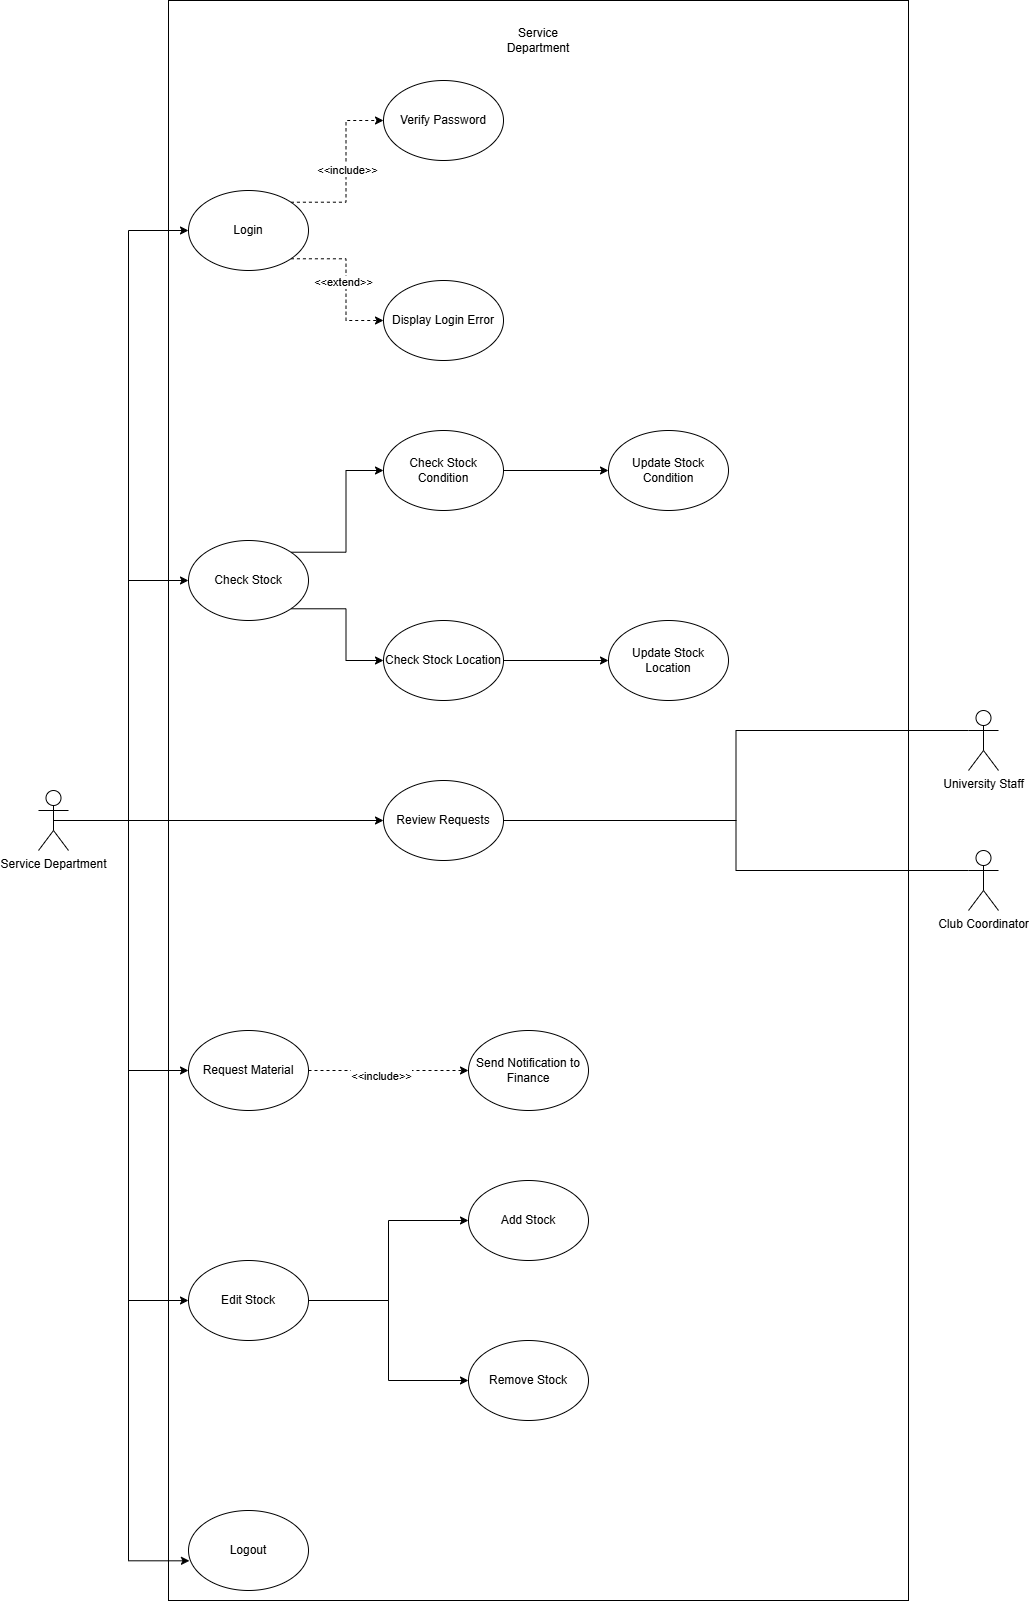

The diagram above was exported from draw.io. Its source (the exported page's mxGraphModel, read from the mxfile embedded in the PNG):
<mxGraphModel dx="1358" dy="1848" grid="1" gridSize="10" guides="1" tooltips="1" connect="1" arrows="1" fold="1" page="1" pageScale="1" pageWidth="850" pageHeight="1100" math="0" shadow="0">
  <root>
    <mxCell id="0" />
    <mxCell id="1" parent="0" />
    <mxCell id="K_oDuqTqH_VFUmqTAdi2-77" value="" style="rounded=0;whiteSpace=wrap;html=1;" vertex="1" parent="1">
      <mxGeometry x="210" y="-590" width="740" height="1600" as="geometry" />
    </mxCell>
    <mxCell id="K_oDuqTqH_VFUmqTAdi2-55" style="edgeStyle=orthogonalEdgeStyle;rounded=0;orthogonalLoop=1;jettySize=auto;html=1;exitX=0.5;exitY=0.5;exitDx=0;exitDy=0;exitPerimeter=0;entryX=0;entryY=0.5;entryDx=0;entryDy=0;" edge="1" parent="1" source="K_oDuqTqH_VFUmqTAdi2-33" target="K_oDuqTqH_VFUmqTAdi2-40">
      <mxGeometry relative="1" as="geometry" />
    </mxCell>
    <mxCell id="K_oDuqTqH_VFUmqTAdi2-56" style="edgeStyle=orthogonalEdgeStyle;rounded=0;orthogonalLoop=1;jettySize=auto;html=1;exitX=0.5;exitY=0.5;exitDx=0;exitDy=0;exitPerimeter=0;entryX=0;entryY=0.5;entryDx=0;entryDy=0;" edge="1" parent="1" source="K_oDuqTqH_VFUmqTAdi2-33" target="K_oDuqTqH_VFUmqTAdi2-37">
      <mxGeometry relative="1" as="geometry" />
    </mxCell>
    <mxCell id="K_oDuqTqH_VFUmqTAdi2-57" style="edgeStyle=orthogonalEdgeStyle;rounded=0;orthogonalLoop=1;jettySize=auto;html=1;exitX=0.5;exitY=0.5;exitDx=0;exitDy=0;exitPerimeter=0;entryX=0;entryY=0.5;entryDx=0;entryDy=0;" edge="1" parent="1" source="K_oDuqTqH_VFUmqTAdi2-33" target="K_oDuqTqH_VFUmqTAdi2-46">
      <mxGeometry relative="1" as="geometry" />
    </mxCell>
    <mxCell id="K_oDuqTqH_VFUmqTAdi2-58" style="edgeStyle=orthogonalEdgeStyle;rounded=0;orthogonalLoop=1;jettySize=auto;html=1;exitX=0.5;exitY=0.5;exitDx=0;exitDy=0;exitPerimeter=0;entryX=0;entryY=0.5;entryDx=0;entryDy=0;" edge="1" parent="1" source="K_oDuqTqH_VFUmqTAdi2-33" target="K_oDuqTqH_VFUmqTAdi2-48">
      <mxGeometry relative="1" as="geometry" />
    </mxCell>
    <mxCell id="K_oDuqTqH_VFUmqTAdi2-33" value="Service Department" style="shape=umlActor;verticalLabelPosition=bottom;verticalAlign=top;html=1;outlineConnect=0;" vertex="1" parent="1">
      <mxGeometry x="80" y="200" width="30" height="60" as="geometry" />
    </mxCell>
    <mxCell id="K_oDuqTqH_VFUmqTAdi2-60" style="edgeStyle=orthogonalEdgeStyle;rounded=0;orthogonalLoop=1;jettySize=auto;html=1;exitX=1;exitY=0;exitDx=0;exitDy=0;entryX=0;entryY=0.5;entryDx=0;entryDy=0;dashed=1;" edge="1" parent="1" source="K_oDuqTqH_VFUmqTAdi2-37" target="K_oDuqTqH_VFUmqTAdi2-38">
      <mxGeometry relative="1" as="geometry" />
    </mxCell>
    <mxCell id="K_oDuqTqH_VFUmqTAdi2-63" value="&amp;lt;&amp;lt;include&amp;gt;&amp;gt;" style="edgeLabel;html=1;align=center;verticalAlign=middle;resizable=0;points=[];" vertex="1" connectable="0" parent="K_oDuqTqH_VFUmqTAdi2-60">
      <mxGeometry x="0.0002" y="-1" relative="1" as="geometry">
        <mxPoint as="offset" />
      </mxGeometry>
    </mxCell>
    <mxCell id="K_oDuqTqH_VFUmqTAdi2-62" style="edgeStyle=orthogonalEdgeStyle;rounded=0;orthogonalLoop=1;jettySize=auto;html=1;exitX=1;exitY=1;exitDx=0;exitDy=0;entryX=0;entryY=0.5;entryDx=0;entryDy=0;dashed=1;" edge="1" parent="1" source="K_oDuqTqH_VFUmqTAdi2-37" target="K_oDuqTqH_VFUmqTAdi2-39">
      <mxGeometry relative="1" as="geometry" />
    </mxCell>
    <mxCell id="K_oDuqTqH_VFUmqTAdi2-64" value="&amp;lt;&amp;lt;extend&amp;gt;&amp;gt;" style="edgeLabel;html=1;align=center;verticalAlign=middle;resizable=0;points=[];" vertex="1" connectable="0" parent="K_oDuqTqH_VFUmqTAdi2-62">
      <mxGeometry x="0.0167" y="-3" relative="1" as="geometry">
        <mxPoint as="offset" />
      </mxGeometry>
    </mxCell>
    <mxCell id="K_oDuqTqH_VFUmqTAdi2-37" value="Login" style="ellipse;whiteSpace=wrap;html=1;" vertex="1" parent="1">
      <mxGeometry x="230" y="-400" width="120" height="80" as="geometry" />
    </mxCell>
    <mxCell id="K_oDuqTqH_VFUmqTAdi2-38" value="Verify Password" style="ellipse;whiteSpace=wrap;html=1;" vertex="1" parent="1">
      <mxGeometry x="425" y="-510" width="120" height="80" as="geometry" />
    </mxCell>
    <mxCell id="K_oDuqTqH_VFUmqTAdi2-39" value="Display Login Error" style="ellipse;whiteSpace=wrap;html=1;" vertex="1" parent="1">
      <mxGeometry x="425" y="-310" width="120" height="80" as="geometry" />
    </mxCell>
    <mxCell id="K_oDuqTqH_VFUmqTAdi2-65" style="edgeStyle=orthogonalEdgeStyle;rounded=0;orthogonalLoop=1;jettySize=auto;html=1;exitX=1;exitY=0;exitDx=0;exitDy=0;entryX=0;entryY=0.5;entryDx=0;entryDy=0;" edge="1" parent="1" source="K_oDuqTqH_VFUmqTAdi2-40" target="K_oDuqTqH_VFUmqTAdi2-41">
      <mxGeometry relative="1" as="geometry" />
    </mxCell>
    <mxCell id="K_oDuqTqH_VFUmqTAdi2-66" style="edgeStyle=orthogonalEdgeStyle;rounded=0;orthogonalLoop=1;jettySize=auto;html=1;exitX=1;exitY=1;exitDx=0;exitDy=0;entryX=0;entryY=0.5;entryDx=0;entryDy=0;" edge="1" parent="1" source="K_oDuqTqH_VFUmqTAdi2-40" target="K_oDuqTqH_VFUmqTAdi2-43">
      <mxGeometry relative="1" as="geometry" />
    </mxCell>
    <mxCell id="K_oDuqTqH_VFUmqTAdi2-40" value="Check Stock" style="ellipse;whiteSpace=wrap;html=1;" vertex="1" parent="1">
      <mxGeometry x="230" y="-50" width="120" height="80" as="geometry" />
    </mxCell>
    <mxCell id="K_oDuqTqH_VFUmqTAdi2-67" style="edgeStyle=orthogonalEdgeStyle;rounded=0;orthogonalLoop=1;jettySize=auto;html=1;exitX=1;exitY=0.5;exitDx=0;exitDy=0;entryX=0;entryY=0.5;entryDx=0;entryDy=0;" edge="1" parent="1" source="K_oDuqTqH_VFUmqTAdi2-41" target="K_oDuqTqH_VFUmqTAdi2-42">
      <mxGeometry relative="1" as="geometry" />
    </mxCell>
    <mxCell id="K_oDuqTqH_VFUmqTAdi2-41" value="Check Stock Condition" style="ellipse;whiteSpace=wrap;html=1;" vertex="1" parent="1">
      <mxGeometry x="425" y="-160" width="120" height="80" as="geometry" />
    </mxCell>
    <mxCell id="K_oDuqTqH_VFUmqTAdi2-42" value="Update Stock Condition" style="ellipse;whiteSpace=wrap;html=1;" vertex="1" parent="1">
      <mxGeometry x="650" y="-160" width="120" height="80" as="geometry" />
    </mxCell>
    <mxCell id="K_oDuqTqH_VFUmqTAdi2-68" style="edgeStyle=orthogonalEdgeStyle;rounded=0;orthogonalLoop=1;jettySize=auto;html=1;exitX=1;exitY=0.5;exitDx=0;exitDy=0;entryX=0;entryY=0.5;entryDx=0;entryDy=0;" edge="1" parent="1" source="K_oDuqTqH_VFUmqTAdi2-43" target="K_oDuqTqH_VFUmqTAdi2-44">
      <mxGeometry relative="1" as="geometry" />
    </mxCell>
    <mxCell id="K_oDuqTqH_VFUmqTAdi2-43" value="Check Stock Location" style="ellipse;whiteSpace=wrap;html=1;" vertex="1" parent="1">
      <mxGeometry x="425" y="30" width="120" height="80" as="geometry" />
    </mxCell>
    <mxCell id="K_oDuqTqH_VFUmqTAdi2-44" value="Update Stock Location" style="ellipse;whiteSpace=wrap;html=1;" vertex="1" parent="1">
      <mxGeometry x="650" y="30" width="120" height="80" as="geometry" />
    </mxCell>
    <mxCell id="K_oDuqTqH_VFUmqTAdi2-69" style="edgeStyle=orthogonalEdgeStyle;rounded=0;orthogonalLoop=1;jettySize=auto;html=1;exitX=1;exitY=0.5;exitDx=0;exitDy=0;endArrow=none;startFill=0;entryX=0;entryY=0.3333333333333333;entryDx=0;entryDy=0;entryPerimeter=0;" edge="1" parent="1" source="K_oDuqTqH_VFUmqTAdi2-45" target="K_oDuqTqH_VFUmqTAdi2-53">
      <mxGeometry relative="1" as="geometry" />
    </mxCell>
    <mxCell id="K_oDuqTqH_VFUmqTAdi2-45" value="Review Requests" style="ellipse;whiteSpace=wrap;html=1;" vertex="1" parent="1">
      <mxGeometry x="425" y="190" width="120" height="80" as="geometry" />
    </mxCell>
    <mxCell id="K_oDuqTqH_VFUmqTAdi2-71" style="edgeStyle=orthogonalEdgeStyle;rounded=0;orthogonalLoop=1;jettySize=auto;html=1;exitX=1;exitY=0.5;exitDx=0;exitDy=0;dashed=1;" edge="1" parent="1" source="K_oDuqTqH_VFUmqTAdi2-46" target="K_oDuqTqH_VFUmqTAdi2-47">
      <mxGeometry relative="1" as="geometry" />
    </mxCell>
    <mxCell id="K_oDuqTqH_VFUmqTAdi2-72" value="&amp;lt;&amp;lt;include&amp;gt;&amp;gt;" style="edgeLabel;html=1;align=center;verticalAlign=middle;resizable=0;points=[];" vertex="1" connectable="0" parent="K_oDuqTqH_VFUmqTAdi2-71">
      <mxGeometry x="-0.1042" y="-5" relative="1" as="geometry">
        <mxPoint as="offset" />
      </mxGeometry>
    </mxCell>
    <mxCell id="K_oDuqTqH_VFUmqTAdi2-46" value="Request Material" style="ellipse;whiteSpace=wrap;html=1;" vertex="1" parent="1">
      <mxGeometry x="230" y="440" width="120" height="80" as="geometry" />
    </mxCell>
    <mxCell id="K_oDuqTqH_VFUmqTAdi2-47" value="Send Notification to Finance" style="ellipse;whiteSpace=wrap;html=1;" vertex="1" parent="1">
      <mxGeometry x="510" y="440" width="120" height="80" as="geometry" />
    </mxCell>
    <mxCell id="K_oDuqTqH_VFUmqTAdi2-73" style="edgeStyle=orthogonalEdgeStyle;rounded=0;orthogonalLoop=1;jettySize=auto;html=1;exitX=1;exitY=0.5;exitDx=0;exitDy=0;exitPerimeter=0;" edge="1" parent="1" source="K_oDuqTqH_VFUmqTAdi2-48" target="K_oDuqTqH_VFUmqTAdi2-49">
      <mxGeometry relative="1" as="geometry" />
    </mxCell>
    <mxCell id="K_oDuqTqH_VFUmqTAdi2-74" style="edgeStyle=orthogonalEdgeStyle;rounded=0;orthogonalLoop=1;jettySize=auto;html=1;exitX=1;exitY=0.5;exitDx=0;exitDy=0;" edge="1" parent="1" source="K_oDuqTqH_VFUmqTAdi2-48" target="K_oDuqTqH_VFUmqTAdi2-50">
      <mxGeometry relative="1" as="geometry" />
    </mxCell>
    <mxCell id="K_oDuqTqH_VFUmqTAdi2-48" value="Edit Stock" style="ellipse;whiteSpace=wrap;html=1;" vertex="1" parent="1">
      <mxGeometry x="230" y="670" width="120" height="80" as="geometry" />
    </mxCell>
    <mxCell id="K_oDuqTqH_VFUmqTAdi2-49" value="Add Stock" style="ellipse;whiteSpace=wrap;html=1;" vertex="1" parent="1">
      <mxGeometry x="510" y="590" width="120" height="80" as="geometry" />
    </mxCell>
    <mxCell id="K_oDuqTqH_VFUmqTAdi2-50" value="Remove Stock" style="ellipse;whiteSpace=wrap;html=1;" vertex="1" parent="1">
      <mxGeometry x="510" y="750" width="120" height="80" as="geometry" />
    </mxCell>
    <mxCell id="K_oDuqTqH_VFUmqTAdi2-51" value="Logout" style="ellipse;whiteSpace=wrap;html=1;" vertex="1" parent="1">
      <mxGeometry x="230" y="920" width="120" height="80" as="geometry" />
    </mxCell>
    <mxCell id="K_oDuqTqH_VFUmqTAdi2-52" value="University Staff" style="shape=umlActor;verticalLabelPosition=bottom;verticalAlign=top;html=1;outlineConnect=0;" vertex="1" parent="1">
      <mxGeometry x="1010" y="120" width="30" height="60" as="geometry" />
    </mxCell>
    <mxCell id="K_oDuqTqH_VFUmqTAdi2-53" value="Club Coordinator" style="shape=umlActor;verticalLabelPosition=bottom;verticalAlign=top;html=1;outlineConnect=0;" vertex="1" parent="1">
      <mxGeometry x="1010" y="260" width="30" height="60" as="geometry" />
    </mxCell>
    <mxCell id="K_oDuqTqH_VFUmqTAdi2-54" style="edgeStyle=orthogonalEdgeStyle;rounded=0;orthogonalLoop=1;jettySize=auto;html=1;exitX=0.5;exitY=0.5;exitDx=0;exitDy=0;exitPerimeter=0;entryX=0;entryY=0.5;entryDx=0;entryDy=0;" edge="1" parent="1" source="K_oDuqTqH_VFUmqTAdi2-33" target="K_oDuqTqH_VFUmqTAdi2-45">
      <mxGeometry relative="1" as="geometry">
        <mxPoint x="420" y="230" as="targetPoint" />
      </mxGeometry>
    </mxCell>
    <mxCell id="K_oDuqTqH_VFUmqTAdi2-70" style="edgeStyle=orthogonalEdgeStyle;rounded=0;orthogonalLoop=1;jettySize=auto;html=1;exitX=1;exitY=0.5;exitDx=0;exitDy=0;entryX=0;entryY=0.3333333333333333;entryDx=0;entryDy=0;entryPerimeter=0;endArrow=none;startFill=0;" edge="1" parent="1" source="K_oDuqTqH_VFUmqTAdi2-45" target="K_oDuqTqH_VFUmqTAdi2-52">
      <mxGeometry relative="1" as="geometry" />
    </mxCell>
    <mxCell id="K_oDuqTqH_VFUmqTAdi2-75" style="edgeStyle=orthogonalEdgeStyle;rounded=0;orthogonalLoop=1;jettySize=auto;html=1;exitX=0.5;exitY=0.5;exitDx=0;exitDy=0;exitPerimeter=0;entryX=0.008;entryY=0.629;entryDx=0;entryDy=0;entryPerimeter=0;" edge="1" parent="1" source="K_oDuqTqH_VFUmqTAdi2-33" target="K_oDuqTqH_VFUmqTAdi2-51">
      <mxGeometry relative="1" as="geometry" />
    </mxCell>
    <mxCell id="K_oDuqTqH_VFUmqTAdi2-78" value="Service Department" style="text;html=1;align=center;verticalAlign=middle;whiteSpace=wrap;rounded=0;" vertex="1" parent="1">
      <mxGeometry x="550" y="-565" width="60" height="30" as="geometry" />
    </mxCell>
  </root>
</mxGraphModel>